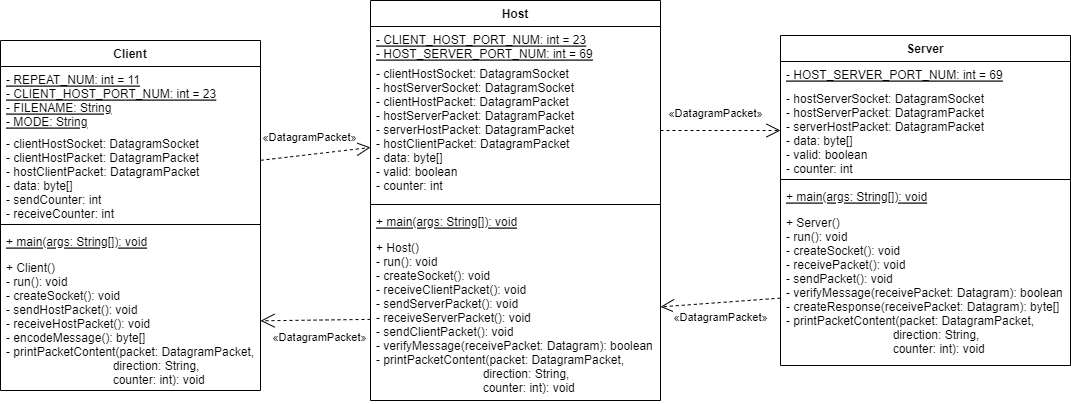

The diagram above was exported from draw.io. Its source (the exported page's mxGraphModel, read from the mxfile embedded in the PNG):
<mxGraphModel dx="1674" dy="731" grid="1" gridSize="10" guides="1" tooltips="1" connect="1" arrows="1" fold="1" page="1" pageScale="1" pageWidth="850" pageHeight="1100" math="0" shadow="0">
  <root>
    <mxCell id="0" />
    <mxCell id="1" parent="0" />
    <mxCell id="lHi-mELWxNAjk7QKTjWc-1" value="Client" style="swimlane;fontStyle=1;align=center;verticalAlign=top;childLayout=stackLayout;horizontal=1;startSize=26;horizontalStack=0;resizeParent=1;resizeParentMax=0;resizeLast=0;collapsible=1;marginBottom=0;" parent="1" vertex="1">
      <mxGeometry x="60" y="160" width="260" height="350" as="geometry" />
    </mxCell>
    <mxCell id="lHi-mELWxNAjk7QKTjWc-2" value="- REPEAT_NUM: int = 11&#10;- CLIENT_HOST_PORT_NUM: int = 23&#10;- FILENAME: String&#10;- MODE: String&#10;" style="text;strokeColor=none;fillColor=none;align=left;verticalAlign=top;spacingLeft=4;spacingRight=4;overflow=hidden;rotatable=0;points=[[0,0.5],[1,0.5]];portConstraint=eastwest;fontStyle=4" parent="lHi-mELWxNAjk7QKTjWc-1" vertex="1">
      <mxGeometry y="26" width="260" height="64" as="geometry" />
    </mxCell>
    <mxCell id="lHi-mELWxNAjk7QKTjWc-5" value="- clientHostSocket: DatagramSocket&#10;- clientHostPacket: DatagramPacket&#10;- hostClientPacket: DatagramPacket&#10;- data: byte[]&#10;- sendCounter: int&#10;- receiveCounter: int" style="text;strokeColor=none;fillColor=none;align=left;verticalAlign=top;spacingLeft=4;spacingRight=4;overflow=hidden;rotatable=0;points=[[0,0.5],[1,0.5]];portConstraint=eastwest;fontStyle=0" parent="lHi-mELWxNAjk7QKTjWc-1" vertex="1">
      <mxGeometry y="90" width="260" height="90" as="geometry" />
    </mxCell>
    <mxCell id="lHi-mELWxNAjk7QKTjWc-3" value="" style="line;strokeWidth=1;fillColor=none;align=left;verticalAlign=middle;spacingTop=-1;spacingLeft=3;spacingRight=3;rotatable=0;labelPosition=right;points=[];portConstraint=eastwest;strokeColor=inherit;" parent="lHi-mELWxNAjk7QKTjWc-1" vertex="1">
      <mxGeometry y="180" width="260" height="8" as="geometry" />
    </mxCell>
    <mxCell id="lHi-mELWxNAjk7QKTjWc-4" value="+ main(args: String[]): void" style="text;strokeColor=none;fillColor=none;align=left;verticalAlign=top;spacingLeft=4;spacingRight=4;overflow=hidden;rotatable=0;points=[[0,0.5],[1,0.5]];portConstraint=eastwest;fontStyle=4" parent="lHi-mELWxNAjk7QKTjWc-1" vertex="1">
      <mxGeometry y="188" width="260" height="26" as="geometry" />
    </mxCell>
    <mxCell id="lHi-mELWxNAjk7QKTjWc-6" value="+ Client()&#10;- run(): void&#10;- createSocket(): void&#10;- sendHostPacket(): void&#10;- receiveHostPacket(): void&#10;- encodeMessage(): byte[]&#10;- printPacketContent(packet: DatagramPacket, &#10;                                direction: String, &#10;                                counter: int): void" style="text;strokeColor=none;fillColor=none;align=left;verticalAlign=top;spacingLeft=4;spacingRight=4;overflow=hidden;rotatable=0;points=[[0,0.5],[1,0.5]];portConstraint=eastwest;" parent="lHi-mELWxNAjk7QKTjWc-1" vertex="1">
      <mxGeometry y="214" width="260" height="136" as="geometry" />
    </mxCell>
    <mxCell id="lHi-mELWxNAjk7QKTjWc-7" value="Host" style="swimlane;fontStyle=1;align=center;verticalAlign=top;childLayout=stackLayout;horizontal=1;startSize=26;horizontalStack=0;resizeParent=1;resizeParentMax=0;resizeLast=0;collapsible=1;marginBottom=0;" parent="1" vertex="1">
      <mxGeometry x="430" y="120" width="290" height="400" as="geometry" />
    </mxCell>
    <mxCell id="lHi-mELWxNAjk7QKTjWc-8" value="- CLIENT_HOST_PORT_NUM: int = 23&#10;- HOST_SERVER_PORT_NUM: int = 69&#10;" style="text;strokeColor=none;fillColor=none;align=left;verticalAlign=top;spacingLeft=4;spacingRight=4;overflow=hidden;rotatable=0;points=[[0,0.5],[1,0.5]];portConstraint=eastwest;fontStyle=4" parent="lHi-mELWxNAjk7QKTjWc-7" vertex="1">
      <mxGeometry y="26" width="290" height="34" as="geometry" />
    </mxCell>
    <mxCell id="lHi-mELWxNAjk7QKTjWc-9" value="- clientHostSocket: DatagramSocket&#10;- hostServerSocket: DatagramSocket&#10;- clientHostPacket: DatagramPacket&#10;- hostServerPacket: DatagramPacket&#10;- serverHostPacket: DatagramPacket&#10;- hostClientPacket: DatagramPacket&#10;- data: byte[]&#10;- valid: boolean&#10;- counter: int" style="text;strokeColor=none;fillColor=none;align=left;verticalAlign=top;spacingLeft=4;spacingRight=4;overflow=hidden;rotatable=0;points=[[0,0.5],[1,0.5]];portConstraint=eastwest;fontStyle=0" parent="lHi-mELWxNAjk7QKTjWc-7" vertex="1">
      <mxGeometry y="60" width="290" height="140" as="geometry" />
    </mxCell>
    <mxCell id="lHi-mELWxNAjk7QKTjWc-10" value="" style="line;strokeWidth=1;fillColor=none;align=left;verticalAlign=middle;spacingTop=-1;spacingLeft=3;spacingRight=3;rotatable=0;labelPosition=right;points=[];portConstraint=eastwest;strokeColor=inherit;" parent="lHi-mELWxNAjk7QKTjWc-7" vertex="1">
      <mxGeometry y="200" width="290" height="8" as="geometry" />
    </mxCell>
    <mxCell id="lHi-mELWxNAjk7QKTjWc-11" value="+ main(args: String[]): void" style="text;strokeColor=none;fillColor=none;align=left;verticalAlign=top;spacingLeft=4;spacingRight=4;overflow=hidden;rotatable=0;points=[[0,0.5],[1,0.5]];portConstraint=eastwest;fontStyle=4" parent="lHi-mELWxNAjk7QKTjWc-7" vertex="1">
      <mxGeometry y="208" width="290" height="26" as="geometry" />
    </mxCell>
    <mxCell id="lHi-mELWxNAjk7QKTjWc-12" value="+ Host()&#10;- run(): void&#10;- createSocket(): void&#10;- receiveClientPacket(): void&#10;- sendServerPacket(): void&#10;- receiveServerPacket(): void&#10;- sendClientPacket(): void&#10;- verifyMessage(receivePacket: Datagram): boolean&#10;- printPacketContent(packet: DatagramPacket, &#10;                                direction: String, &#10;                                counter: int): void" style="text;strokeColor=none;fillColor=none;align=left;verticalAlign=top;spacingLeft=4;spacingRight=4;overflow=hidden;rotatable=0;points=[[0,0.5],[1,0.5]];portConstraint=eastwest;" parent="lHi-mELWxNAjk7QKTjWc-7" vertex="1">
      <mxGeometry y="234" width="290" height="166" as="geometry" />
    </mxCell>
    <mxCell id="lHi-mELWxNAjk7QKTjWc-13" value="Server" style="swimlane;fontStyle=1;align=center;verticalAlign=top;childLayout=stackLayout;horizontal=1;startSize=26;horizontalStack=0;resizeParent=1;resizeParentMax=0;resizeLast=0;collapsible=1;marginBottom=0;" parent="1" vertex="1">
      <mxGeometry x="840" y="155" width="290" height="330" as="geometry" />
    </mxCell>
    <mxCell id="lHi-mELWxNAjk7QKTjWc-14" value="- HOST_SERVER_PORT_NUM: int = 69&#10;" style="text;strokeColor=none;fillColor=none;align=left;verticalAlign=top;spacingLeft=4;spacingRight=4;overflow=hidden;rotatable=0;points=[[0,0.5],[1,0.5]];portConstraint=eastwest;fontStyle=4" parent="lHi-mELWxNAjk7QKTjWc-13" vertex="1">
      <mxGeometry y="26" width="290" height="24" as="geometry" />
    </mxCell>
    <mxCell id="lHi-mELWxNAjk7QKTjWc-15" value="- hostServerSocket: DatagramSocket&#10;- hostServerPacket: DatagramPacket&#10;- serverHostPacket: DatagramPacket&#10;- data: byte[]&#10;- valid: boolean&#10;- counter: int" style="text;strokeColor=none;fillColor=none;align=left;verticalAlign=top;spacingLeft=4;spacingRight=4;overflow=hidden;rotatable=0;points=[[0,0.5],[1,0.5]];portConstraint=eastwest;fontStyle=0" parent="lHi-mELWxNAjk7QKTjWc-13" vertex="1">
      <mxGeometry y="50" width="290" height="90" as="geometry" />
    </mxCell>
    <mxCell id="lHi-mELWxNAjk7QKTjWc-16" value="" style="line;strokeWidth=1;fillColor=none;align=left;verticalAlign=middle;spacingTop=-1;spacingLeft=3;spacingRight=3;rotatable=0;labelPosition=right;points=[];portConstraint=eastwest;strokeColor=inherit;" parent="lHi-mELWxNAjk7QKTjWc-13" vertex="1">
      <mxGeometry y="140" width="290" height="8" as="geometry" />
    </mxCell>
    <mxCell id="lHi-mELWxNAjk7QKTjWc-17" value="+ main(args: String[]): void" style="text;strokeColor=none;fillColor=none;align=left;verticalAlign=top;spacingLeft=4;spacingRight=4;overflow=hidden;rotatable=0;points=[[0,0.5],[1,0.5]];portConstraint=eastwest;fontStyle=4" parent="lHi-mELWxNAjk7QKTjWc-13" vertex="1">
      <mxGeometry y="148" width="290" height="26" as="geometry" />
    </mxCell>
    <mxCell id="lHi-mELWxNAjk7QKTjWc-18" value="+ Server()&#10;- run(): void&#10;- createSocket(): void&#10;- receivePacket(): void&#10;- sendPacket(): void&#10;- verifyMessage(receivePacket: Datagram): boolean&#10;- createResponse(receivePacket: Datagram): byte[]&#10;- printPacketContent(packet: DatagramPacket, &#10;                                direction: String, &#10;                                counter: int): void" style="text;strokeColor=none;fillColor=none;align=left;verticalAlign=top;spacingLeft=4;spacingRight=4;overflow=hidden;rotatable=0;points=[[0,0.5],[1,0.5]];portConstraint=eastwest;" parent="lHi-mELWxNAjk7QKTjWc-13" vertex="1">
      <mxGeometry y="174" width="290" height="156" as="geometry" />
    </mxCell>
    <mxCell id="lHi-mELWxNAjk7QKTjWc-19" value="«DatagramPacket»" style="endArrow=open;endSize=12;dashed=1;html=1;rounded=0;" parent="1" source="lHi-mELWxNAjk7QKTjWc-5" target="lHi-mELWxNAjk7QKTjWc-9" edge="1">
      <mxGeometry x="-0.0864" y="17" width="160" relative="1" as="geometry">
        <mxPoint x="630" y="430" as="sourcePoint" />
        <mxPoint x="790" y="430" as="targetPoint" />
        <mxPoint as="offset" />
      </mxGeometry>
    </mxCell>
    <mxCell id="lHi-mELWxNAjk7QKTjWc-23" value="«DatagramPacket»" style="endArrow=open;endSize=12;dashed=1;html=1;rounded=0;" parent="1" source="lHi-mELWxNAjk7QKTjWc-9" target="lHi-mELWxNAjk7QKTjWc-15" edge="1">
      <mxGeometry x="-0.0798" y="17" width="160" relative="1" as="geometry">
        <mxPoint x="709.9999999999998" y="261.76058823529405" as="sourcePoint" />
        <mxPoint x="860" y="259.9958823529411" as="targetPoint" />
        <mxPoint as="offset" />
      </mxGeometry>
    </mxCell>
    <mxCell id="lHi-mELWxNAjk7QKTjWc-24" value="«DatagramPacket»" style="endArrow=open;endSize=12;dashed=1;html=1;rounded=0;" parent="1" source="lHi-mELWxNAjk7QKTjWc-18" target="lHi-mELWxNAjk7QKTjWc-12" edge="1">
      <mxGeometry x="0.0182" y="15" width="160" relative="1" as="geometry">
        <mxPoint x="730" y="247.6219512195122" as="sourcePoint" />
        <mxPoint x="850" y="237.3780487804878" as="targetPoint" />
        <mxPoint as="offset" />
      </mxGeometry>
    </mxCell>
    <mxCell id="lHi-mELWxNAjk7QKTjWc-25" value="«DatagramPacket»" style="endArrow=open;endSize=12;dashed=1;html=1;rounded=0;" parent="1" source="lHi-mELWxNAjk7QKTjWc-12" target="lHi-mELWxNAjk7QKTjWc-6" edge="1">
      <mxGeometry x="-0.0798" y="17" width="160" relative="1" as="geometry">
        <mxPoint x="850" y="404.98780487804856" as="sourcePoint" />
        <mxPoint x="729.9999999999995" y="424.012195121951" as="targetPoint" />
        <mxPoint as="offset" />
      </mxGeometry>
    </mxCell>
  </root>
</mxGraphModel>